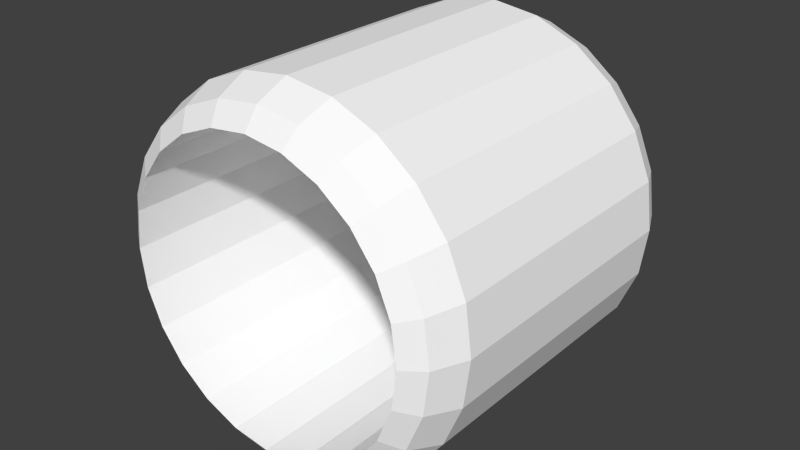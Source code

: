 # Source: wheel0.blend  (saved by Blender 2.65.0; exported with 4.5.12 LTS)
import bpy
from mathutils import Matrix  # noqa: F401  (used for matrix-valued properties, if any)

bpy.ops.wm.read_factory_settings(use_empty=True)
scene = bpy.context.scene
scene.name = 'Scene'

# ---- collections
col_collection_1 = bpy.data.collections.new('Collection 1'); scene.collection.children.link(col_collection_1)

# ---- materials (node trees are filled in below, after node groups)
mat_wheelmat = bpy.data.materials.new('wheelMat')
mat_wheelmat.alpha_threshold = 0.0
mat_wheelmat.use_transparent_shadow = False
mat_wheelmat.diffuse_color = (1.0, 1.0, 1.0, 1.0)
mat_wheelmat.specular_color = (0.0, 0.0, 0.0)
mat_wheelmat.roughness = 0.5
mat_wheelmat.specular_intensity = 0.07812
mat_wheelmat.line_color = (0.0, 0.0, 0.0, 1.0)

# ---- material node trees

# ---- world
world_world = bpy.data.worlds.new('World'); scene.world = world_world
world_world.color = (0.05088, 0.05088, 0.05088)
world_world.use_sun_shadow = False
world_world.sun_shadow_jitter_overblur = 0.0
world_world.cycles.sampling_method = 'MANUAL'
world_world.cycles.sample_map_resolution = 256

# ---- meshes
me_tire_mesh = bpy.data.meshes.new('tire.mesh')
me_tire_mesh.from_pydata([(-0.2878, -0.5, -0.2878), (-0.2035, -0.5, -0.3525), (-0.1054, -0.5, -0.3932), (0.0, -0.5, -0.4071), (0.1054, -0.5, -0.3932), (0.2035, -0.5, -0.3525), (0.2878, -0.5, -0.2878), (0.3525, -0.5, -0.2035), (0.3932, -0.5, -0.1054), (0.4071, -0.5, 0.0), (0.3932, -0.5, 0.1054), (0.3525, -0.5, 0.2035), (0.2878, -0.5, 0.2878), (0.2035, -0.5, 0.3525), (0.1054, -0.5, 0.3932), (0.0, -0.5, 0.4071), (-0.1054, -0.5, 0.3932), (-0.2035, -0.5, 0.3525), (-0.2878, -0.5, 0.2878), (-0.3525, -0.5, 0.2035), (-0.3932, -0.5, 0.1054), (-0.4071, -0.5, 0.0), (-0.3932, -0.5, -0.1054), (-0.3525, -0.5, -0.2035), (-0.2878, 0.5, -0.2878), (-0.2035, 0.5, -0.3525), (-0.1054, 0.5, -0.3932), (-1e-06, 0.5, -0.4071), (0.1054, 0.5, -0.3932), (0.2035, 0.5, -0.3525), (0.2878, 0.5, -0.2878), (0.3525, 0.5, -0.2035), (0.3932, 0.5, -0.1054), (0.4071, 0.5, 0.0), (0.3932, 0.5, 0.1054), (0.3525, 0.5, 0.2035), (0.2878, 0.5, 0.2878), (0.2035, 0.5, 0.3525), (0.1054, 0.5, 0.3932), (-2e-06, 0.5, 0.4071), (-0.1054, 0.5, 0.3932), (-0.2035, 0.5, 0.3525), (-0.2878, 0.5, 0.2878), (-0.3525, 0.5, 0.2035), (-0.3932, 0.5, 0.1054), (-0.4071, 0.5, -3e-06), (-0.3932, 0.5, -0.1054), (-0.3525, 0.5, -0.2035), (-0.2307, -0.4607, -0.3995), (-0.25, -0.3726, -0.433), (-0.25, 0.3771, -0.433), (-0.2307, 0.4607, -0.3995), (-0.3262, -0.4607, -0.3262), (-0.3536, -0.3726, -0.3536), (-0.3536, 0.3771, -0.3536), (-0.3262, 0.4607, -0.3262), (-0.1194, -0.4607, -0.4456), (-0.1294, -0.3726, -0.483), (-0.1294, 0.3771, -0.483), (-0.1194, 0.4607, -0.4456), (0.0, -0.4607, -0.4613), (0.0, -0.3726, -0.5), (-1e-06, 0.3771, -0.5), (-1e-06, 0.4607, -0.4613), (0.1194, -0.4607, -0.4456), (0.1294, -0.3726, -0.483), (0.1294, 0.3771, -0.483), (0.1194, 0.4607, -0.4456), (0.2307, -0.4607, -0.3995), (0.25, -0.3726, -0.433), (0.25, 0.3771, -0.433), (0.2307, 0.4607, -0.3995), (0.3262, -0.4607, -0.3262), (0.3536, -0.3726, -0.3536), (0.3536, 0.3771, -0.3536), (0.3262, 0.4607, -0.3262), (0.3995, -0.4607, -0.2307), (0.433, -0.3726, -0.25), (0.433, 0.3771, -0.25), (0.3995, 0.4607, -0.2307), (0.4456, -0.4607, -0.1194), (0.483, -0.3726, -0.1294), (0.483, 0.3771, -0.1294), (0.4456, 0.4607, -0.1194), (0.4613, -0.4607, 0.0), (0.5, -0.3726, 0.0), (0.5, 0.3771, 0.0), (0.4613, 0.4607, 0.0), (0.4456, -0.4607, 0.1194), (0.483, -0.3726, 0.1294), (0.483, 0.3771, 0.1294), (0.4456, 0.4607, 0.1194), (0.3995, -0.4607, 0.2307), (0.433, -0.3726, 0.25), (0.433, 0.3771, 0.25), (0.3995, 0.4607, 0.2307), (0.3262, -0.4607, 0.3262), (0.3536, -0.3726, 0.3536), (0.3536, 0.3771, 0.3536), (0.3262, 0.4607, 0.3262), (0.2307, -0.4607, 0.3995), (0.25, -0.3726, 0.433), (0.25, 0.3771, 0.433), (0.2307, 0.4607, 0.3995), (0.1194, -0.4607, 0.4456), (0.1294, -0.3726, 0.483), (0.1294, 0.3771, 0.483), (0.1194, 0.4607, 0.4456), (0.0, -0.4607, 0.4613), (-1e-06, -0.3726, 0.5), (-1e-06, 0.3771, 0.5), (-2e-06, 0.4607, 0.4613), (-0.1194, -0.4607, 0.4456), (-0.1294, -0.3726, 0.483), (-0.1294, 0.3771, 0.483), (-0.1194, 0.4607, 0.4456), (-0.2307, -0.4607, 0.3995), (-0.25, -0.3726, 0.433), (-0.25, 0.3771, 0.433), (-0.2307, 0.4607, 0.3995), (-0.3262, -0.4607, 0.3262), (-0.3536, -0.3726, 0.3536), (-0.3536, 0.3771, 0.3536), (-0.3262, 0.4607, 0.3262), (-0.3995, -0.4607, 0.2307), (-0.433, -0.3726, 0.25), (-0.433, 0.3771, 0.25), (-0.3995, 0.4607, 0.2307), (-0.4456, -0.4607, 0.1194), (-0.483, -0.3726, 0.1294), (-0.483, 0.3771, 0.1294), (-0.4456, 0.4607, 0.1194), (-0.4613, -0.4607, 0.0), (-0.5, -0.3726, -1e-06), (-0.5, 0.3771, -2e-06), (-0.4613, 0.4607, -3e-06), (-0.4456, -0.4607, -0.1194), (-0.483, -0.3726, -0.1294), (-0.483, 0.3771, -0.1294), (-0.4456, 0.4607, -0.1194), (-0.3995, -0.4607, -0.2307), (-0.433, -0.3726, -0.25), (-0.433, 0.3771, -0.25), (-0.3995, 0.4607, -0.2307)], [], [(1, 0, 52), (1, 52, 48), (48, 52, 49), (52, 53, 49), (49, 53, 54), (49, 54, 50), (50, 54, 51), (54, 55, 51), (24, 25, 55), (25, 51, 55), (48, 56, 1), (56, 2, 1), (56, 48, 57), (48, 49, 57), (57, 49, 58), (49, 50, 58), (51, 59, 50), (59, 58, 50), (25, 26, 51), (26, 59, 51), (3, 2, 56), (3, 56, 60), (60, 56, 61), (56, 57, 61), (58, 62, 61), (58, 61, 57), (62, 58, 63), (58, 59, 63), (63, 59, 26), (63, 26, 27), (4, 3, 60), (4, 60, 64), (64, 60, 65), (60, 61, 65), (62, 66, 61), (66, 65, 61), (63, 67, 62), (67, 66, 62), (27, 28, 63), (28, 67, 63), (5, 4, 64), (5, 64, 68), (68, 64, 65), (68, 65, 69), (66, 70, 65), (70, 69, 65), (67, 71, 66), (71, 70, 66), (28, 29, 67), (29, 71, 67), (6, 5, 68), (6, 68, 72), (72, 68, 69), (72, 69, 73), (73, 69, 70), (73, 70, 74), (74, 70, 75), (70, 71, 75), (75, 71, 29), (75, 29, 30), (7, 6, 72), (7, 72, 76), (76, 72, 73), (76, 73, 77), (74, 78, 73), (78, 77, 73), (78, 74, 75), (78, 75, 79), (79, 75, 30), (79, 30, 31), (7, 76, 8), (76, 80, 8), (76, 77, 80), (77, 81, 80), (81, 77, 78), (81, 78, 82), (82, 78, 79), (82, 79, 83), (83, 79, 31), (83, 31, 32), (8, 80, 9), (80, 84, 9), (80, 81, 84), (81, 85, 84), (85, 81, 86), (81, 82, 86), (86, 82, 83), (86, 83, 87), (87, 83, 32), (87, 32, 33), (9, 84, 10), (84, 88, 10), (84, 85, 88), (85, 89, 88), (89, 85, 86), (89, 86, 90), (86, 87, 90), (87, 91, 90), (91, 87, 33), (91, 33, 34), (10, 88, 11), (88, 92, 11), (88, 89, 92), (89, 93, 92), (89, 90, 94), (89, 94, 93), (90, 91, 94), (91, 95, 94), (91, 34, 95), (34, 35, 95), (11, 92, 12), (92, 96, 12), (92, 93, 96), (93, 97, 96), (93, 94, 97), (94, 98, 97), (94, 95, 98), (95, 99, 98), (95, 35, 99), (35, 36, 99), (12, 96, 13), (96, 100, 13), (96, 97, 100), (97, 101, 100), (97, 98, 102), (97, 102, 101), (98, 99, 102), (99, 103, 102), (99, 36, 103), (36, 37, 103), (13, 100, 14), (100, 104, 14), (100, 101, 104), (101, 105, 104), (101, 102, 105), (102, 106, 105), (102, 103, 106), (103, 107, 106), (103, 37, 107), (37, 38, 107), (14, 104, 15), (104, 108, 15), (104, 105, 108), (105, 109, 108), (105, 106, 109), (106, 110, 109), (106, 107, 110), (107, 111, 110), (107, 38, 111), (38, 39, 111), (15, 108, 16), (108, 112, 16), (108, 109, 112), (109, 113, 112), (109, 110, 113), (110, 114, 113), (110, 111, 114), (111, 115, 114), (111, 39, 115), (39, 40, 115), (16, 112, 17), (112, 116, 17), (112, 113, 116), (113, 117, 116), (113, 114, 117), (114, 118, 117), (114, 115, 118), (115, 119, 118), (115, 40, 119), (40, 41, 119), (17, 116, 18), (116, 120, 18), (116, 117, 120), (117, 121, 120), (117, 118, 121), (118, 122, 121), (118, 119, 122), (119, 123, 122), (119, 41, 123), (41, 42, 123), (18, 120, 19), (120, 124, 19), (120, 121, 124), (121, 125, 124), (121, 122, 125), (122, 126, 125), (122, 123, 126), (123, 127, 126), (123, 42, 127), (42, 43, 127), (19, 124, 20), (124, 128, 20), (124, 125, 128), (125, 129, 128), (125, 126, 129), (126, 130, 129), (126, 127, 130), (127, 131, 130), (127, 43, 131), (43, 44, 131), (20, 128, 21), (128, 132, 21), (128, 129, 132), (129, 133, 132), (129, 130, 133), (130, 134, 133), (130, 131, 134), (131, 135, 134), (131, 44, 135), (44, 45, 135), (21, 132, 22), (132, 136, 22), (132, 133, 136), (133, 137, 136), (133, 134, 137), (134, 138, 137), (134, 135, 138), (135, 139, 138), (135, 45, 139), (45, 46, 139), (22, 136, 23), (136, 140, 23), (136, 137, 140), (137, 141, 140), (137, 138, 141), (138, 142, 141), (138, 139, 142), (139, 143, 142), (139, 46, 143), (46, 47, 143), (24, 55, 47), (55, 143, 47), (55, 54, 143), (54, 142, 143), (142, 54, 53), (142, 53, 141), (53, 52, 141), (52, 140, 141), (52, 0, 140), (0, 23, 140)])
_uv = me_tire_mesh.uv_layers.new(name='UVMap')
_uv.uv.foreach_set('vector', [0.1768, 0.5703, 0.1992, 0.6016, 0.209, 0.582, 0.1768, 0.5703, 0.209, 0.582, 0.1846, 0.5449, 0.1846, 0.5449, 0.209, 0.582, 0.1875, 0.5332, 0.209, 0.582, 0.2139, 0.5723, 0.1875, 0.5332, 0.625, 1.0, 0.5, 1.0, 0.5, 0.5, 0.625, 1.0, 0.5, 0.5, 0.625, 0.5, 0.1875, 0.5332, 0.2139, 0.5723, 0.1846, 0.5449, 0.2139, 0.5723, 0.209, 0.582, 0.1846, 0.5449, 0.1992, 0.6016, 0.1768, 0.5703, 0.209, 0.582, 0.1768, 0.5703, 0.1846, 0.5449, 0.209, 0.582, 0.1846, 0.5449, 0.1553, 0.5215, 0.1768, 0.5703, 0.1553, 0.5215, 0.1523, 0.5488, 0.1768, 0.5703, 0.1553, 0.5215, 0.1846, 0.5449, 0.1572, 0.5078, 0.1846, 0.5449, 0.1875, 0.5332, 0.1572, 0.5078, 0.75, 1.0, 0.625, 1.0, 0.75, 0.5, 0.625, 1.0, 0.625, 0.5, 0.75, 0.5, 0.1846, 0.5449, 0.1553, 0.5215, 0.1875, 0.5332, 0.1553, 0.5215, 0.1572, 0.5078, 0.1875, 0.5332, 0.1768, 0.5703, 0.1523, 0.5488, 0.1846, 0.5449, 0.1523, 0.5488, 0.1553, 0.5215, 0.1846, 0.5449, 0.125, 0.541, 0.1523, 0.5488, 0.1553, 0.5215, 0.125, 0.541, 0.1553, 0.5215, 0.125, 0.5137, 0.125, 0.5137, 0.1553, 0.5215, 0.125, 0.5, 0.1553, 0.5215, 0.1572, 0.5078, 0.125, 0.5, 0.5, 0.5, 0.625, 0.5, 0.625, 1.0, 0.5, 0.5, 0.625, 1.0, 0.5, 1.0, 0.125, 0.5, 0.1572, 0.5078, 0.125, 0.5137, 0.1572, 0.5078, 0.1553, 0.5215, 0.125, 0.5137, 0.125, 0.5137, 0.1553, 0.5215, 0.1523, 0.5488, 0.125, 0.5137, 0.1523, 0.5488, 0.125, 0.541, 0.09766, 0.5488, 0.125, 0.541, 0.125, 0.5137, 0.09766, 0.5488, 0.125, 0.5137, 0.09473, 0.5215, 0.09473, 0.5215, 0.125, 0.5137, 0.09277, 0.5078, 0.125, 0.5137, 0.125, 0.5, 0.09277, 0.5078, 0.625, 0.5, 0.75, 0.5, 0.625, 1.0, 0.75, 0.5, 0.75, 1.0, 0.625, 1.0, 0.125, 0.5137, 0.09473, 0.5215, 0.125, 0.5, 0.09473, 0.5215, 0.09277, 0.5078, 0.125, 0.5, 0.125, 0.541, 0.09766, 0.5488, 0.125, 0.5137, 0.09766, 0.5488, 0.09473, 0.5215, 0.125, 0.5137, 0.07324, 0.5703, 0.09766, 0.5488, 0.09473, 0.5215, 0.07324, 0.5703, 0.09473, 0.5215, 0.06543, 0.5449, 0.06543, 0.5449, 0.09473, 0.5215, 0.09277, 0.5078, 0.06543, 0.5449, 0.09277, 0.5078, 0.0625, 0.5332, 0.5, 0.5, 0.625, 0.5, 0.5, 1.0, 0.625, 0.5, 0.625, 1.0, 0.5, 1.0, 0.09473, 0.5215, 0.06543, 0.5449, 0.09277, 0.5078, 0.06543, 0.5449, 0.0625, 0.5332, 0.09277, 0.5078, 0.09766, 0.5488, 0.07324, 0.5703, 0.09473, 0.5215, 0.07324, 0.5703, 0.06543, 0.5449, 0.09473, 0.5215, 0.05078, 0.6016, 0.07324, 0.5703, 0.06543, 0.5449, 0.05078, 0.6016, 0.06543, 0.5449, 0.04102, 0.582, 0.04102, 0.582, 0.06543, 0.5449, 0.0625, 0.5332, 0.04102, 0.582, 0.0625, 0.5332, 0.03613, 0.5723, 0.75, 1.0, 0.625, 1.0, 0.625, 0.5, 0.75, 1.0, 0.625, 0.5, 0.75, 0.5, 0.03613, 0.5723, 0.0625, 0.5332, 0.04102, 0.582, 0.0625, 0.5332, 0.06543, 0.5449, 0.04102, 0.582, 0.04102, 0.582, 0.06543, 0.5449, 0.07324, 0.5703, 0.04102, 0.582, 0.07324, 0.5703, 0.05078, 0.6016, 0.03516, 0.6465, 0.05078, 0.6016, 0.04102, 0.582, 0.03516, 0.6465, 0.04102, 0.582, 0.02246, 0.6309, 0.02246, 0.6309, 0.04102, 0.582, 0.03613, 0.5723, 0.02246, 0.6309, 0.03613, 0.5723, 0.0166, 0.625, 0.5, 0.5, 0.625, 0.5, 0.5, 1.0, 0.625, 0.5, 0.625, 1.0, 0.5, 1.0, 0.0166, 0.625, 0.03613, 0.5723, 0.04102, 0.582, 0.0166, 0.625, 0.04102, 0.582, 0.02246, 0.6309, 0.02246, 0.6309, 0.04102, 0.582, 0.05078, 0.6016, 0.02246, 0.6309, 0.05078, 0.6016, 0.03516, 0.6465, 0.03516, 0.6465, 0.02246, 0.6309, 0.02441, 0.6953, 0.02246, 0.6309, 0.01074, 0.6895, 0.02441, 0.6953, 0.02246, 0.6309, 0.0166, 0.625, 0.01074, 0.6895, 0.0166, 0.625, 0.003906, 0.6855, 0.01074, 0.6895, 0.75, 1.0, 0.625, 1.0, 0.625, 0.5, 0.75, 1.0, 0.625, 0.5, 0.75, 0.5, 0.003906, 0.6855, 0.0166, 0.625, 0.02246, 0.6309, 0.003906, 0.6855, 0.02246, 0.6309, 0.01074, 0.6895, 0.01074, 0.6895, 0.02246, 0.6309, 0.03516, 0.6465, 0.01074, 0.6895, 0.03516, 0.6465, 0.02441, 0.6953, 0.02441, 0.6953, 0.01074, 0.6895, 0.02051, 0.75, 0.01074, 0.6895, 0.006836, 0.75, 0.02051, 0.75, 0.01074, 0.6895, 0.003906, 0.6855, 0.006836, 0.75, 0.003906, 0.6855, 0.0, 0.75, 0.006836, 0.75, 0.625, 1.0, 0.5, 1.0, 0.625, 0.5, 0.5, 1.0, 0.5, 0.5, 0.625, 0.5, 0.0, 0.75, 0.003906, 0.6855, 0.01074, 0.6895, 0.0, 0.75, 0.01074, 0.6895, 0.006836, 0.75, 0.006836, 0.75, 0.01074, 0.6895, 0.02441, 0.6953, 0.006836, 0.75, 0.02441, 0.6953, 0.02051, 0.75, 0.02051, 0.75, 0.006836, 0.75, 0.02441, 0.8047, 0.006836, 0.75, 0.01074, 0.8105, 0.02441, 0.8047, 0.006836, 0.75, 0.0, 0.75, 0.01074, 0.8105, 0.0, 0.75, 0.003906, 0.8145, 0.01074, 0.8105, 0.75, 1.0, 0.625, 1.0, 0.625, 0.5, 0.75, 1.0, 0.625, 0.5, 0.75, 0.5, 0.0, 0.75, 0.006836, 0.75, 0.003906, 0.8145, 0.006836, 0.75, 0.01074, 0.8105, 0.003906, 0.8145, 0.01074, 0.8105, 0.006836, 0.75, 0.02051, 0.75, 0.01074, 0.8105, 0.02051, 0.75, 0.02441, 0.8047, 0.02441, 0.8047, 0.01074, 0.8105, 0.03516, 0.8535, 0.01074, 0.8105, 0.02246, 0.8691, 0.03516, 0.8535, 0.01074, 0.8105, 0.003906, 0.8145, 0.02246, 0.8691, 0.003906, 0.8145, 0.0166, 0.875, 0.02246, 0.8691, 0.5, 1.0, 0.5, 0.5, 0.625, 0.5, 0.5, 1.0, 0.625, 0.5, 0.625, 1.0, 0.003906, 0.8145, 0.01074, 0.8105, 0.0166, 0.875, 0.01074, 0.8105, 0.02246, 0.8691, 0.0166, 0.875, 0.01074, 0.8105, 0.02441, 0.8047, 0.02246, 0.8691, 0.02441, 0.8047, 0.03516, 0.8535, 0.02246, 0.8691, 0.03516, 0.8535, 0.02246, 0.8691, 0.05078, 0.8984, 0.02246, 0.8691, 0.04102, 0.918, 0.05078, 0.8984, 0.02246, 0.8691, 0.0166, 0.875, 0.04102, 0.918, 0.0166, 0.875, 0.03613, 0.9277, 0.04102, 0.918, 0.625, 1.0, 0.625, 0.5, 0.75, 1.0, 0.625, 0.5, 0.75, 0.5, 0.75, 1.0, 0.0166, 0.875, 0.02246, 0.8691, 0.03613, 0.9277, 0.02246, 0.8691, 0.04102, 0.918, 0.03613, 0.9277, 0.02246, 0.8691, 0.03516, 0.8535, 0.04102, 0.918, 0.03516, 0.8535, 0.05078, 0.8984, 0.04102, 0.918, 0.05078, 0.8984, 0.04102, 0.918, 0.07324, 0.9297, 0.04102, 0.918, 0.06543, 0.9551, 0.07324, 0.9297, 0.04102, 0.918, 0.03613, 0.9277, 0.06543, 0.9551, 0.03613, 0.9277, 0.0625, 0.9668, 0.06543, 0.9551, 0.5, 1.0, 0.5, 0.5, 0.625, 0.5, 0.5, 1.0, 0.625, 0.5, 0.625, 1.0, 0.03613, 0.9277, 0.04102, 0.918, 0.0625, 0.9668, 0.04102, 0.918, 0.06543, 0.9551, 0.0625, 0.9668, 0.04102, 0.918, 0.05078, 0.8984, 0.06543, 0.9551, 0.05078, 0.8984, 0.07324, 0.9297, 0.06543, 0.9551, 0.07324, 0.9297, 0.06543, 0.9551, 0.09766, 0.9512, 0.06543, 0.9551, 0.09473, 0.9785, 0.09766, 0.9512, 0.06543, 0.9551, 0.0625, 0.9668, 0.09473, 0.9785, 0.0625, 0.9668, 0.09277, 0.9922, 0.09473, 0.9785, 0.625, 1.0, 0.625, 0.5, 0.75, 1.0, 0.625, 0.5, 0.75, 0.5, 0.75, 1.0, 0.0625, 0.9668, 0.06543, 0.9551, 0.09277, 0.9922, 0.06543, 0.9551, 0.09473, 0.9785, 0.09277, 0.9922, 0.06543, 0.9551, 0.07324, 0.9297, 0.09473, 0.9785, 0.07324, 0.9297, 0.09766, 0.9512, 0.09473, 0.9785, 0.09766, 0.9512, 0.09473, 0.9785, 0.125, 0.959, 0.09473, 0.9785, 0.125, 0.9863, 0.125, 0.959, 0.09473, 0.9785, 0.09277, 0.9922, 0.125, 0.9863, 0.09277, 0.9922, 0.125, 1.0, 0.125, 0.9863, 0.5, 1.0, 0.5, 0.5, 0.625, 1.0, 0.5, 0.5, 0.625, 0.5, 0.625, 1.0, 0.09277, 0.9922, 0.09473, 0.9785, 0.125, 1.0, 0.09473, 0.9785, 0.125, 0.9863, 0.125, 1.0, 0.09473, 0.9785, 0.09766, 0.9512, 0.125, 0.9863, 0.09766, 0.9512, 0.125, 0.959, 0.125, 0.9863, 0.125, 0.959, 0.125, 0.9863, 0.1523, 0.9512, 0.125, 0.9863, 0.1553, 0.9785, 0.1523, 0.9512, 0.125, 0.9863, 0.125, 1.0, 0.1553, 0.9785, 0.125, 1.0, 0.1572, 0.9922, 0.1553, 0.9785, 0.625, 1.0, 0.625, 0.5, 0.75, 1.0, 0.625, 0.5, 0.75, 0.5, 0.75, 1.0, 0.125, 1.0, 0.125, 0.9863, 0.1572, 0.9922, 0.125, 0.9863, 0.1553, 0.9785, 0.1572, 0.9922, 0.125, 0.9863, 0.125, 0.959, 0.1553, 0.9785, 0.125, 0.959, 0.1523, 0.9512, 0.1553, 0.9785, 0.1523, 0.9512, 0.1553, 0.9785, 0.1768, 0.9297, 0.1553, 0.9785, 0.1846, 0.9551, 0.1768, 0.9297, 0.1553, 0.9785, 0.1572, 0.9922, 0.1846, 0.9551, 0.1572, 0.9922, 0.1875, 0.9668, 0.1846, 0.9551, 0.5, 1.0, 0.5, 0.5, 0.625, 1.0, 0.5, 0.5, 0.625, 0.5, 0.625, 1.0, 0.1572, 0.9922, 0.1553, 0.9785, 0.1875, 0.9668, 0.1553, 0.9785, 0.1846, 0.9551, 0.1875, 0.9668, 0.1553, 0.9785, 0.1523, 0.9512, 0.1846, 0.9551, 0.1523, 0.9512, 0.1768, 0.9297, 0.1846, 0.9551, 0.1768, 0.9297, 0.1846, 0.9551, 0.1992, 0.8984, 0.1846, 0.9551, 0.209, 0.918, 0.1992, 0.8984, 0.1846, 0.9551, 0.1875, 0.9668, 0.209, 0.918, 0.1875, 0.9668, 0.2139, 0.9277, 0.209, 0.918, 0.625, 1.0, 0.625, 0.5, 0.75, 1.0, 0.625, 0.5, 0.75, 0.5, 0.75, 1.0, 0.1875, 0.9668, 0.1846, 0.9551, 0.2139, 0.9277, 0.1846, 0.9551, 0.209, 0.918, 0.2139, 0.9277, 0.1846, 0.9551, 0.1768, 0.9297, 0.209, 0.918, 0.1768, 0.9297, 0.1992, 0.8984, 0.209, 0.918, 0.1992, 0.8984, 0.209, 0.918, 0.2148, 0.8535, 0.209, 0.918, 0.2275, 0.8691, 0.2148, 0.8535, 0.209, 0.918, 0.2139, 0.9277, 0.2275, 0.8691, 0.2139, 0.9277, 0.2334, 0.875, 0.2275, 0.8691, 0.5, 1.0, 0.5, 0.5, 0.625, 1.0, 0.5, 0.5, 0.625, 0.5, 0.625, 1.0, 0.2139, 0.9277, 0.209, 0.918, 0.2334, 0.875, 0.209, 0.918, 0.2275, 0.8691, 0.2334, 0.875, 0.209, 0.918, 0.1992, 0.8984, 0.2275, 0.8691, 0.1992, 0.8984, 0.2148, 0.8535, 0.2275, 0.8691, 0.2148, 0.8535, 0.2275, 0.8691, 0.2256, 0.8047, 0.2275, 0.8691, 0.2393, 0.8105, 0.2256, 0.8047, 0.2275, 0.8691, 0.2334, 0.875, 0.2393, 0.8105, 0.2334, 0.875, 0.2461, 0.8145, 0.2393, 0.8105, 0.625, 1.0, 0.625, 0.5, 0.75, 1.0, 0.625, 0.5, 0.75, 0.5, 0.75, 1.0, 0.2334, 0.875, 0.2275, 0.8691, 0.2461, 0.8145, 0.2275, 0.8691, 0.2393, 0.8105, 0.2461, 0.8145, 0.2275, 0.8691, 0.2148, 0.8535, 0.2393, 0.8105, 0.2148, 0.8535, 0.2256, 0.8047, 0.2393, 0.8105, 0.2256, 0.8047, 0.2393, 0.8105, 0.2295, 0.75, 0.2393, 0.8105, 0.2432, 0.75, 0.2295, 0.75, 0.2393, 0.8105, 0.2461, 0.8145, 0.2432, 0.75, 0.2461, 0.8145, 0.25, 0.75, 0.2432, 0.75, 0.5, 1.0, 0.5, 0.5, 0.625, 1.0, 0.5, 0.5, 0.625, 0.5, 0.625, 1.0, 0.2461, 0.8145, 0.2393, 0.8105, 0.25, 0.75, 0.2393, 0.8105, 0.2432, 0.75, 0.25, 0.75, 0.2393, 0.8105, 0.2256, 0.8047, 0.2432, 0.75, 0.2256, 0.8047, 0.2295, 0.75, 0.2432, 0.75, 0.2295, 0.75, 0.2432, 0.75, 0.2256, 0.6953, 0.2432, 0.75, 0.2393, 0.6895, 0.2256, 0.6953, 0.2432, 0.75, 0.25, 0.75, 0.2393, 0.6895, 0.25, 0.75, 0.2461, 0.6855, 0.2393, 0.6895, 0.625, 1.0, 0.625, 0.5, 0.75, 1.0, 0.625, 0.5, 0.75, 0.5, 0.75, 1.0, 0.25, 0.75, 0.2432, 0.75, 0.2461, 0.6855, 0.2432, 0.75, 0.2393, 0.6895, 0.2461, 0.6855, 0.2432, 0.75, 0.2295, 0.75, 0.2393, 0.6895, 0.2295, 0.75, 0.2256, 0.6953, 0.2393, 0.6895, 0.2256, 0.6953, 0.2393, 0.6895, 0.2148, 0.6465, 0.2393, 0.6895, 0.2275, 0.6309, 0.2148, 0.6465, 0.2393, 0.6895, 0.2461, 0.6855, 0.2275, 0.6309, 0.2461, 0.6855, 0.2334, 0.625, 0.2275, 0.6309, 0.5, 1.0, 0.5, 0.5, 0.625, 1.0, 0.5, 0.5, 0.625, 0.5, 0.625, 1.0, 0.2461, 0.6855, 0.2393, 0.6895, 0.2334, 0.625, 0.2393, 0.6895, 0.2275, 0.6309, 0.2334, 0.625, 0.2393, 0.6895, 0.2256, 0.6953, 0.2275, 0.6309, 0.2256, 0.6953, 0.2148, 0.6465, 0.2275, 0.6309, 0.1992, 0.6016, 0.209, 0.582, 0.2148, 0.6465, 0.209, 0.582, 0.2275, 0.6309, 0.2148, 0.6465, 0.209, 0.582, 0.2139, 0.5723, 0.2275, 0.6309, 0.2139, 0.5723, 0.2334, 0.625, 0.2275, 0.6309, 0.625, 0.5, 0.75, 0.5, 0.75, 1.0, 0.625, 0.5, 0.75, 1.0, 0.625, 1.0, 0.2139, 0.5723, 0.209, 0.582, 0.2334, 0.625, 0.209, 0.582, 0.2275, 0.6309, 0.2334, 0.625, 0.209, 0.582, 0.1992, 0.6016, 0.2275, 0.6309, 0.1992, 0.6016, 0.2148, 0.6465, 0.2275, 0.6309])
me_tire_mesh.materials.append(mat_wheelmat)
me_tire_mesh.use_remesh_preserve_volume = False
me_tire_mesh.use_remesh_preserve_attributes = False
me_tire_mesh.use_mirror_vertex_groups = False
me_tire_mesh.update()
me_wi_mesh = bpy.data.meshes.new(':WI.mesh')
me_wi_mesh.from_pydata([(-0.3525, 0.5, -0.2035), (-0.3932, 0.5, -0.1054), (-0.4071, 0.5, -3e-06), (-0.3932, 0.5, 0.1054), (-0.3525, 0.5, 0.2035), (-0.2878, 0.5, 0.2878), (-0.2035, 0.5, 0.3525), (-0.1054, 0.5, 0.3932), (-2e-06, 0.5, 0.4071), (0.1054, 0.5, 0.3932), (0.2035, 0.5, 0.3525), (0.2878, 0.5, 0.2878), (0.3525, 0.5, 0.2035), (0.3932, 0.5, 0.1054), (0.4071, 0.5, 0.0), (0.3932, 0.5, -0.1054), (0.3525, 0.5, -0.2035), (0.2878, 0.5, -0.2878), (0.2035, 0.5, -0.3525), (0.1054, 0.5, -0.3932), (-1e-06, 0.5, -0.4071), (-0.1054, 0.5, -0.3932), (-0.2035, 0.5, -0.3525), (-0.2878, 0.5, -0.2878), (-0.3525, -0.5, -0.2035), (-0.3932, -0.5, -0.1054), (-0.4071, -0.5, 0.0), (-0.3932, -0.5, 0.1054), (-0.3525, -0.5, 0.2035), (-0.2878, -0.5, 0.2878), (-0.2035, -0.5, 0.3525), (-0.1054, -0.5, 0.3932), (0.0, -0.5, 0.4071), (0.1054, -0.5, 0.3932), (0.2035, -0.5, 0.3525), (0.2878, -0.5, 0.2878), (0.3525, -0.5, 0.2035), (0.3932, -0.5, 0.1054), (0.4071, -0.5, 0.0), (0.3932, -0.5, -0.1054), (0.3525, -0.5, -0.2035), (0.2878, -0.5, -0.2878), (0.2035, -0.5, -0.3525), (0.1054, -0.5, -0.3932), (0.0, -0.5, -0.4071), (-0.1054, -0.5, -0.3932), (-0.2035, -0.5, -0.3525), (-0.2878, -0.5, -0.2878), (-0.1557, 0.3413, 0.106), (0.1557, 0.3413, -0.106), (-0.106, 0.3413, -0.1557), (0.106, 0.3413, 0.1557), (-0.03514, 0.3413, 0.1851), (0.03514, 0.3413, -0.1851), (0.1851, 0.3413, 0.03514), (-0.1851, 0.3413, -0.03514), (-0.01775, 0.3016, 0.09349), (0.01775, 0.3016, -0.09349), (-0.09349, 0.3016, -0.01775), (0.09349, 0.3016, 0.01775), (0.05355, 0.3016, 0.07865), (-0.05355, 0.3016, -0.07865), (0.07865, 0.3016, -0.05355), (-0.07865, 0.3016, 0.05355), (-0.2745, 0.4206, 0.1194), (0.2745, 0.4206, -0.1194), (-0.1194, 0.4206, -0.2745), (0.1194, 0.4206, 0.2745), (0.2785, 0.4206, 0.1097), (-0.2785, 0.4206, -0.1097), (0.1097, 0.4206, -0.2785), (-0.1097, 0.4206, 0.2785), (-0.2117, 0.4206, 0.2117), (0.2117, 0.4206, -0.2117), (-0.2117, 0.4206, -0.2117), (0.2117, 0.4206, 0.2117), (0.0, 0.4206, 0.2994), (0.0, 0.4206, -0.2994), (0.2994, 0.4206, 0.0), (-0.2994, 0.4206, 0.0), (-0.2878, 0.5, -0.2878), (-0.2035, 0.5, -0.3525), (-0.1054, 0.5, -0.3932), (-1e-06, 0.5, -0.4071), (0.1054, 0.5, -0.3932), (0.2035, 0.5, -0.3525), (0.2878, 0.5, -0.2878), (0.3525, 0.5, -0.2035), (0.3932, 0.5, -0.1054), (0.4071, 0.5, 0.0), (0.3932, 0.5, 0.1054), (0.3525, 0.5, 0.2035), (0.2878, 0.5, 0.2878), (0.2035, 0.5, 0.3525), (0.1054, 0.5, 0.3932), (-2e-06, 0.5, 0.4071), (-0.1054, 0.5, 0.3932), (-0.2035, 0.5, 0.3525), (-0.2878, 0.5, 0.2878), (-0.3525, 0.5, 0.2035), (-0.3932, 0.5, 0.1054), (-0.4071, 0.5, -3e-06), (-0.3932, 0.5, -0.1054), (-0.3525, 0.5, -0.2035)], [], [(53, 70, 77), (49, 65, 73), (54, 68, 78), (51, 67, 75), (52, 71, 76), (48, 64, 72), (55, 69, 79), (50, 66, 74), (71, 97, 96), (64, 100, 99), (69, 103, 102), (66, 82, 81), (70, 85, 84), (65, 88, 87), (68, 91, 90), (67, 94, 93), (56, 60, 62), (60, 59, 62), (57, 63, 62), (63, 56, 62), (58, 63, 61), (63, 57, 61), (58, 61, 55), (61, 50, 55), (48, 63, 55), (63, 58, 55), (48, 52, 63), (52, 56, 63), (56, 52, 60), (52, 51, 60), (59, 60, 54), (60, 51, 54), (59, 54, 62), (54, 49, 62), (57, 62, 53), (62, 49, 53), (57, 53, 61), (53, 50, 61), (55, 50, 69), (50, 74, 69), (48, 55, 79), (48, 79, 64), (52, 48, 71), (48, 72, 71), (76, 67, 51), (76, 51, 52), (54, 51, 68), (51, 75, 68), (78, 65, 49), (78, 49, 54), (53, 49, 70), (49, 73, 70), (77, 66, 50), (77, 50, 53), (67, 76, 94), (76, 95, 94), (67, 93, 75), (93, 92, 75), (68, 75, 91), (75, 92, 91), (68, 90, 78), (90, 89, 78), (65, 78, 88), (78, 89, 88), (65, 87, 73), (87, 86, 73), (70, 73, 85), (73, 86, 85), (70, 84, 77), (84, 83, 77), (66, 77, 82), (77, 83, 82), (66, 81, 74), (81, 80, 74), (80, 103, 74), (103, 69, 74), (69, 102, 79), (102, 101, 79), (64, 79, 100), (79, 101, 100), (64, 99, 72), (99, 98, 72), (71, 72, 97), (72, 98, 97), (71, 96, 76), (96, 95, 76), (44, 20, 45), (20, 21, 45), (43, 19, 44), (19, 20, 44), (42, 18, 43), (18, 19, 43), (41, 17, 42), (17, 18, 42), (41, 40, 17), (40, 16, 17), (40, 39, 16), (39, 15, 16), (39, 38, 15), (38, 14, 15), (38, 37, 14), (37, 13, 14), (37, 36, 13), (36, 12, 13), (36, 35, 12), (35, 11, 12), (35, 34, 11), (34, 10, 11), (45, 21, 46), (21, 22, 46), (23, 47, 22), (47, 46, 22), (23, 0, 47), (0, 24, 47), (0, 1, 24), (1, 25, 24), (26, 25, 2), (25, 1, 2), (27, 26, 3), (26, 2, 3), (28, 27, 4), (27, 3, 4), (29, 28, 5), (28, 4, 5), (30, 29, 6), (29, 5, 6), (31, 30, 7), (30, 6, 7), (32, 31, 8), (31, 7, 8), (33, 32, 9), (32, 8, 9), (34, 33, 10), (33, 9, 10)])
_uv = me_wi_mesh.uv_layers.new(name='UVMap')
_uv.uv.foreach_set('vector', [0.1162, 0.6543, 0.09668, 0.6074, 0.125, 0.5957, 0.08496, 0.6953, 0.05469, 0.6895, 0.07031, 0.6406, 0.07715, 0.7676, 0.05371, 0.8066, 0.04785, 0.75, 0.09766, 0.8301, 0.09473, 0.8906, 0.07031, 0.8594, 0.1338, 0.8457, 0.1533, 0.8926, 0.125, 0.9043, 0.165, 0.8047, 0.1953, 0.8105, 0.1797, 0.8594, 0.1729, 0.7324, 0.1963, 0.6934, 0.2021, 0.75, 0.1523, 0.6699, 0.1553, 0.6094, 0.1797, 0.6406, 0.1533, 0.8926, 0.1768, 0.9297, 0.1523, 0.9512, 0.1953, 0.8105, 0.2256, 0.8047, 0.2148, 0.8535, 0.1963, 0.6934, 0.2148, 0.6465, 0.2256, 0.6953, 0.1553, 0.6094, 0.1523, 0.5488, 0.1768, 0.5703, 0.09668, 0.6074, 0.07324, 0.5703, 0.09766, 0.5488, 0.05469, 0.6895, 0.02441, 0.6953, 0.03516, 0.6465, 0.05371, 0.8066, 0.03516, 0.8535, 0.02441, 0.8047, 0.09473, 0.8906, 0.09766, 0.9512, 0.07324, 0.9297, 0.1299, 0.7988, 0.1113, 0.791, 0.1045, 0.7227, 0.1113, 0.791, 0.1006, 0.7598, 0.1045, 0.7227, 0.1201, 0.7012, 0.1455, 0.7773, 0.1045, 0.7227, 0.1455, 0.7773, 0.1299, 0.7988, 0.1045, 0.7227, 0.1494, 0.7402, 0.1455, 0.7773, 0.1387, 0.709, 0.1455, 0.7773, 0.1201, 0.7012, 0.1387, 0.709, 0.1494, 0.7402, 0.1387, 0.709, 0.1729, 0.7324, 0.1387, 0.709, 0.1523, 0.6699, 0.1729, 0.7324, 0.165, 0.8047, 0.1455, 0.7773, 0.1729, 0.7324, 0.1455, 0.7773, 0.1494, 0.7402, 0.1729, 0.7324, 0.165, 0.8047, 0.1338, 0.8457, 0.1455, 0.7773, 0.1338, 0.8457, 0.1299, 0.7988, 0.1455, 0.7773, 0.1299, 0.7988, 0.1338, 0.8457, 0.1113, 0.791, 0.1338, 0.8457, 0.09766, 0.8301, 0.1113, 0.791, 0.1006, 0.7598, 0.1113, 0.791, 0.07715, 0.7676, 0.1113, 0.791, 0.09766, 0.8301, 0.07715, 0.7676, 0.1006, 0.7598, 0.07715, 0.7676, 0.1045, 0.7227, 0.07715, 0.7676, 0.08496, 0.6953, 0.1045, 0.7227, 0.1201, 0.7012, 0.1045, 0.7227, 0.1162, 0.6543, 0.1045, 0.7227, 0.08496, 0.6953, 0.1162, 0.6543, 0.1201, 0.7012, 0.1162, 0.6543, 0.1387, 0.709, 0.1162, 0.6543, 0.1523, 0.6699, 0.1387, 0.709, 0.1729, 0.7324, 0.1523, 0.6699, 0.1963, 0.6934, 0.1523, 0.6699, 0.1797, 0.6406, 0.1963, 0.6934, 0.165, 0.8047, 0.1729, 0.7324, 0.2021, 0.75, 0.165, 0.8047, 0.2021, 0.75, 0.1953, 0.8105, 0.1338, 0.8457, 0.165, 0.8047, 0.1533, 0.8926, 0.165, 0.8047, 0.1797, 0.8594, 0.1533, 0.8926, 0.125, 0.9043, 0.09473, 0.8906, 0.09766, 0.8301, 0.125, 0.9043, 0.09766, 0.8301, 0.1338, 0.8457, 0.07715, 0.7676, 0.09766, 0.8301, 0.05371, 0.8066, 0.09766, 0.8301, 0.07031, 0.8594, 0.05371, 0.8066, 0.04785, 0.75, 0.05469, 0.6895, 0.08496, 0.6953, 0.04785, 0.75, 0.08496, 0.6953, 0.07715, 0.7676, 0.1162, 0.6543, 0.08496, 0.6953, 0.09668, 0.6074, 0.08496, 0.6953, 0.07031, 0.6406, 0.09668, 0.6074, 0.125, 0.5957, 0.1553, 0.6094, 0.1523, 0.6699, 0.125, 0.5957, 0.1523, 0.6699, 0.1162, 0.6543, 0.09473, 0.8906, 0.125, 0.9043, 0.09766, 0.9512, 0.125, 0.9043, 0.125, 0.957, 0.09766, 0.9512, 0.09473, 0.8906, 0.07324, 0.9297, 0.07031, 0.8594, 0.07324, 0.9297, 0.05078, 0.8984, 0.07031, 0.8594, 0.05371, 0.8066, 0.07031, 0.8594, 0.03516, 0.8535, 0.07031, 0.8594, 0.05078, 0.8984, 0.03516, 0.8535, 0.05371, 0.8066, 0.02441, 0.8047, 0.04785, 0.75, 0.02441, 0.8047, 0.02148, 0.75, 0.04785, 0.75, 0.05469, 0.6895, 0.04785, 0.75, 0.02441, 0.6953, 0.04785, 0.75, 0.02148, 0.75, 0.02441, 0.6953, 0.05469, 0.6895, 0.03516, 0.6465, 0.07031, 0.6406, 0.03516, 0.6465, 0.05078, 0.6016, 0.07031, 0.6406, 0.09668, 0.6074, 0.07031, 0.6406, 0.07324, 0.5703, 0.07031, 0.6406, 0.05078, 0.6016, 0.07324, 0.5703, 0.09668, 0.6074, 0.09766, 0.5488, 0.125, 0.5957, 0.09766, 0.5488, 0.125, 0.543, 0.125, 0.5957, 0.1553, 0.6094, 0.125, 0.5957, 0.1523, 0.5488, 0.125, 0.5957, 0.125, 0.543, 0.1523, 0.5488, 0.1553, 0.6094, 0.1768, 0.5703, 0.1797, 0.6406, 0.1768, 0.5703, 0.1992, 0.6016, 0.1797, 0.6406, 0.1992, 0.6016, 0.2148, 0.6465, 0.1797, 0.6406, 0.2148, 0.6465, 0.1963, 0.6934, 0.1797, 0.6406, 0.1963, 0.6934, 0.2256, 0.6953, 0.2021, 0.75, 0.2256, 0.6953, 0.2285, 0.75, 0.2021, 0.75, 0.1953, 0.8105, 0.2021, 0.75, 0.2256, 0.8047, 0.2021, 0.75, 0.2285, 0.75, 0.2256, 0.8047, 0.1953, 0.8105, 0.2148, 0.8535, 0.1797, 0.8594, 0.2148, 0.8535, 0.1992, 0.8984, 0.1797, 0.8594, 0.1533, 0.8926, 0.1797, 0.8594, 0.1768, 0.9297, 0.1797, 0.8594, 0.1992, 0.8984, 0.1768, 0.9297, 0.1533, 0.8926, 0.1523, 0.9512, 0.125, 0.9043, 0.1523, 0.9512, 0.125, 0.957, 0.125, 0.9043, 0.03223, 0.9961, 0.0009766, 0.9961, 0.03223, 0.9648, 0.0009766, 0.9961, 0.0009766, 0.9648, 0.03223, 0.9648, 0.03223, 0.9961, 0.0009766, 0.9961, 0.03223, 0.9648, 0.0009766, 0.9961, 0.0009766, 0.9648, 0.03223, 0.9648, 0.03223, 0.9961, 0.0009766, 0.9961, 0.03223, 0.9648, 0.0009766, 0.9961, 0.0009766, 0.9648, 0.03223, 0.9648, 0.03223, 0.9961, 0.0009766, 0.9961, 0.03223, 0.9648, 0.0009766, 0.9961, 0.0009766, 0.9648, 0.03223, 0.9648, 0.03223, 0.9648, 0.03223, 0.9961, 0.0009766, 0.9648, 0.03223, 0.9961, 0.0009766, 0.9961, 0.0009766, 0.9648, 0.03223, 0.9648, 0.03223, 0.9961, 0.0009766, 0.9648, 0.03223, 0.9961, 0.0009766, 0.9961, 0.0009766, 0.9648, 0.03223, 0.9648, 0.03223, 0.9961, 0.0009766, 0.9648, 0.03223, 0.9961, 0.0009766, 0.9961, 0.0009766, 0.9648, 0.03223, 0.9648, 0.03223, 0.9961, 0.0009766, 0.9648, 0.03223, 0.9961, 0.0009766, 0.9961, 0.0009766, 0.9648, 0.03223, 0.9648, 0.03223, 0.9961, 0.0009766, 0.9648, 0.03223, 0.9961, 0.0009766, 0.9961, 0.0009766, 0.9648, 0.03223, 0.9648, 0.03223, 0.9961, 0.0009766, 0.9648, 0.03223, 0.9961, 0.0009766, 0.9961, 0.0009766, 0.9648, 0.03223, 0.9648, 0.03223, 0.9961, 0.0009766, 0.9648, 0.03223, 0.9961, 0.0009766, 0.9961, 0.0009766, 0.9648, 0.03223, 0.9961, 0.0009766, 0.9961, 0.03223, 0.9648, 0.0009766, 0.9961, 0.0009766, 0.9648, 0.03223, 0.9648, 0.0009766, 0.9648, 0.03223, 0.9648, 0.0009766, 0.9961, 0.03223, 0.9648, 0.03223, 0.9961, 0.0009766, 0.9961, 0.0009766, 0.9961, 0.0009766, 0.9648, 0.03223, 0.9961, 0.0009766, 0.9648, 0.03223, 0.9648, 0.03223, 0.9961, 0.0009766, 0.9961, 0.0009766, 0.9648, 0.03223, 0.9961, 0.0009766, 0.9648, 0.03223, 0.9648, 0.03223, 0.9961, 0.03223, 0.9648, 0.03223, 0.9961, 0.0009766, 0.9648, 0.03223, 0.9961, 0.0009766, 0.9961, 0.0009766, 0.9648, 0.03223, 0.9648, 0.03223, 0.9961, 0.0009766, 0.9648, 0.03223, 0.9961, 0.0009766, 0.9961, 0.0009766, 0.9648, 0.03223, 0.9648, 0.03223, 0.9961, 0.0009766, 0.9648, 0.03223, 0.9961, 0.0009766, 0.9961, 0.0009766, 0.9648, 0.03223, 0.9648, 0.03223, 0.9961, 0.0009766, 0.9648, 0.03223, 0.9961, 0.0009766, 0.9961, 0.0009766, 0.9648, 0.03223, 0.9648, 0.03223, 0.9961, 0.0009766, 0.9648, 0.03223, 0.9961, 0.0009766, 0.9961, 0.0009766, 0.9648, 0.03223, 0.9648, 0.03223, 0.9961, 0.0009766, 0.9648, 0.03223, 0.9961, 0.0009766, 0.9961, 0.0009766, 0.9648, 0.03223, 0.9648, 0.03223, 0.9961, 0.0009766, 0.9648, 0.03223, 0.9961, 0.0009766, 0.9961, 0.0009766, 0.9648, 0.03223, 0.9648, 0.03223, 0.9961, 0.0009766, 0.9648, 0.03223, 0.9961, 0.0009766, 0.9961, 0.0009766, 0.9648, 0.03223, 0.9648, 0.03223, 0.9961, 0.0009766, 0.9648, 0.03223, 0.9961, 0.0009766, 0.9961, 0.0009766, 0.9648])
me_wi_mesh.materials.append(mat_wheelmat)
me_wi_mesh.use_remesh_preserve_volume = False
me_wi_mesh.use_remesh_preserve_attributes = False
me_wi_mesh.use_mirror_vertex_groups = False
me_wi_mesh.update()

# ---- objects
ob_tire = bpy.data.objects.new('tire', me_tire_mesh)
ob_wi = bpy.data.objects.new(':WI', me_wi_mesh)

# ---- transforms, parenting, visibility, modifiers, constraints
ob_tire.location = (0.0, 0.0, 0.0)
ob_tire.lineart.crease_threshold = 0.0
ob_wi.location = (0.0, 0.0, 0.0)
ob_wi.lineart.crease_threshold = 0.0

# ---- collection membership
col_collection_1.objects.link(ob_tire)
col_collection_1.objects.link(ob_wi)

# ---- scene / render settings (as saved in the file)
scene.frame_start = 1; scene.frame_end = 250; scene.frame_set(1)
scene.render.engine = 'BLENDER_EEVEE_NEXT'
scene.render.image_settings.color_mode = 'RGB'
scene.render.image_settings.compression = 90
scene.render.resolution_percentage = 50
scene.render.dither_intensity = 0.0
scene.render.bake_margin = 2
scene.render.bake_bias = 0.0
scene.cycles.use_denoising = False
scene.cycles.samples = 10
scene.cycles.sampling_pattern = 'TABULATED_SOBOL'
scene.cycles.light_sampling_threshold = 0.0
scene.cycles.use_adaptive_sampling = False
scene.cycles.use_light_tree = False
scene.cycles.blur_glossy = 0.0
scene.cycles.volume_bounces = 1
scene.cycles.pixel_filter_type = 'GAUSSIAN'
scene.cycles.sample_clamp_indirect = 0.0
scene.view_settings.view_transform = 'Standard'
bpy.context.view_layer.update()

# ---- added for rendering (the .blend has no active camera and no usable light): camera, sun
cam_auto = bpy.data.cameras.new('AutoCamera')
cam_auto.lens = 50.0
cam_auto.sensor_width = 36.0
cam_auto.clip_end = 1000.0
ob_auto_camera = bpy.data.objects.new('AutoCamera', cam_auto)
scene.collection.objects.link(ob_auto_camera)
ob_auto_camera.location = (1.60254, -1.92305, 1.28203)
ob_auto_camera.rotation_euler = (1.09748, -7.21219e-08, 0.694738)
scene.camera = ob_auto_camera
light_auto_sun = bpy.data.lights.new('AutoSun', 'SUN')
light_auto_sun.energy = 3.0
light_auto_sun.angle = 0.0523599
ob_auto_sun = bpy.data.objects.new('AutoSun', light_auto_sun)
scene.collection.objects.link(ob_auto_sun)
ob_auto_sun.rotation_euler = (0.872665, 0.174533, 0.523599)
bpy.context.view_layer.update()
